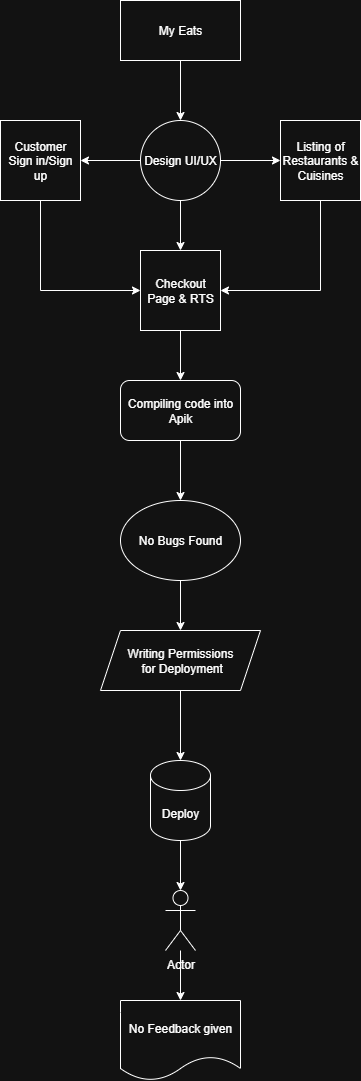

The diagram above was exported from draw.io. Its source (the exported page's mxGraphModel, read from the mxfile embedded in the PNG):
<mxGraphModel dx="735" dy="475" grid="1" gridSize="10" guides="1" tooltips="1" connect="1" arrows="1" fold="1" page="1" pageScale="1" pageWidth="850" pageHeight="1100" math="0" shadow="0">
  <root>
    <mxCell id="0" />
    <mxCell id="1" parent="0" />
    <mxCell id="QqIkTv-N_YkFzc6wbWMW-2" value="Customer Sign in/Sign up" style="whiteSpace=wrap;html=1;aspect=fixed;" parent="1" vertex="1">
      <mxGeometry x="160" y="140" width="80" height="80" as="geometry" />
    </mxCell>
    <mxCell id="QqIkTv-N_YkFzc6wbWMW-17" value="" style="edgeStyle=orthogonalEdgeStyle;rounded=0;orthogonalLoop=1;jettySize=auto;html=1;" parent="1" source="QqIkTv-N_YkFzc6wbWMW-3" target="QqIkTv-N_YkFzc6wbWMW-2" edge="1">
      <mxGeometry relative="1" as="geometry" />
    </mxCell>
    <mxCell id="QqIkTv-N_YkFzc6wbWMW-18" value="" style="edgeStyle=orthogonalEdgeStyle;rounded=0;orthogonalLoop=1;jettySize=auto;html=1;" parent="1" source="QqIkTv-N_YkFzc6wbWMW-3" target="QqIkTv-N_YkFzc6wbWMW-5" edge="1">
      <mxGeometry relative="1" as="geometry" />
    </mxCell>
    <mxCell id="QqIkTv-N_YkFzc6wbWMW-19" value="" style="edgeStyle=orthogonalEdgeStyle;rounded=0;orthogonalLoop=1;jettySize=auto;html=1;" parent="1" source="QqIkTv-N_YkFzc6wbWMW-3" target="QqIkTv-N_YkFzc6wbWMW-6" edge="1">
      <mxGeometry relative="1" as="geometry" />
    </mxCell>
    <mxCell id="QqIkTv-N_YkFzc6wbWMW-3" value="Design UI/UX" style="ellipse;whiteSpace=wrap;html=1;aspect=fixed;" parent="1" vertex="1">
      <mxGeometry x="300" y="140" width="80" height="80" as="geometry" />
    </mxCell>
    <mxCell id="QqIkTv-N_YkFzc6wbWMW-16" value="" style="edgeStyle=orthogonalEdgeStyle;rounded=0;orthogonalLoop=1;jettySize=auto;html=1;" parent="1" source="QqIkTv-N_YkFzc6wbWMW-4" target="QqIkTv-N_YkFzc6wbWMW-3" edge="1">
      <mxGeometry relative="1" as="geometry" />
    </mxCell>
    <mxCell id="QqIkTv-N_YkFzc6wbWMW-4" value="My Eats" style="rounded=0;whiteSpace=wrap;html=1;" parent="1" vertex="1">
      <mxGeometry x="280" y="20" width="120" height="60" as="geometry" />
    </mxCell>
    <mxCell id="QqIkTv-N_YkFzc6wbWMW-5" value="Listing of Restaurants &amp;amp; Cuisines" style="whiteSpace=wrap;html=1;aspect=fixed;" parent="1" vertex="1">
      <mxGeometry x="440" y="140" width="80" height="80" as="geometry" />
    </mxCell>
    <mxCell id="QqIkTv-N_YkFzc6wbWMW-20" value="" style="edgeStyle=orthogonalEdgeStyle;rounded=0;orthogonalLoop=1;jettySize=auto;html=1;" parent="1" source="QqIkTv-N_YkFzc6wbWMW-6" target="QqIkTv-N_YkFzc6wbWMW-7" edge="1">
      <mxGeometry relative="1" as="geometry" />
    </mxCell>
    <mxCell id="QqIkTv-N_YkFzc6wbWMW-6" value="Checkout Page &amp;amp; RTS" style="whiteSpace=wrap;html=1;aspect=fixed;" parent="1" vertex="1">
      <mxGeometry x="300" y="270" width="80" height="80" as="geometry" />
    </mxCell>
    <mxCell id="QqIkTv-N_YkFzc6wbWMW-21" value="" style="edgeStyle=orthogonalEdgeStyle;rounded=0;orthogonalLoop=1;jettySize=auto;html=1;" parent="1" source="QqIkTv-N_YkFzc6wbWMW-7" target="QqIkTv-N_YkFzc6wbWMW-9" edge="1">
      <mxGeometry relative="1" as="geometry" />
    </mxCell>
    <mxCell id="QqIkTv-N_YkFzc6wbWMW-7" value="Compiling code into Apik" style="rounded=1;whiteSpace=wrap;html=1;" parent="1" vertex="1">
      <mxGeometry x="280" y="400" width="120" height="60" as="geometry" />
    </mxCell>
    <mxCell id="QqIkTv-N_YkFzc6wbWMW-22" value="" style="edgeStyle=orthogonalEdgeStyle;rounded=0;orthogonalLoop=1;jettySize=auto;html=1;" parent="1" source="QqIkTv-N_YkFzc6wbWMW-9" target="QqIkTv-N_YkFzc6wbWMW-11" edge="1">
      <mxGeometry relative="1" as="geometry" />
    </mxCell>
    <mxCell id="QqIkTv-N_YkFzc6wbWMW-9" value="No Bugs Found" style="ellipse;whiteSpace=wrap;html=1;" parent="1" vertex="1">
      <mxGeometry x="280" y="520" width="120" height="80" as="geometry" />
    </mxCell>
    <mxCell id="QqIkTv-N_YkFzc6wbWMW-23" value="" style="edgeStyle=orthogonalEdgeStyle;rounded=0;orthogonalLoop=1;jettySize=auto;html=1;" parent="1" source="QqIkTv-N_YkFzc6wbWMW-11" target="QqIkTv-N_YkFzc6wbWMW-12" edge="1">
      <mxGeometry relative="1" as="geometry" />
    </mxCell>
    <mxCell id="QqIkTv-N_YkFzc6wbWMW-11" value="Writing Permissions&lt;div&gt;&lt;span style=&quot;background-color: transparent; color: light-dark(rgb(0, 0, 0), rgb(255, 255, 255));&quot;&gt;&amp;nbsp;for Deployment&lt;/span&gt;&lt;/div&gt;" style="shape=parallelogram;perimeter=parallelogramPerimeter;whiteSpace=wrap;html=1;fixedSize=1;" parent="1" vertex="1">
      <mxGeometry x="260" y="650" width="160" height="60" as="geometry" />
    </mxCell>
    <mxCell id="QqIkTv-N_YkFzc6wbWMW-24" value="" style="edgeStyle=orthogonalEdgeStyle;rounded=0;orthogonalLoop=1;jettySize=auto;html=1;" parent="1" source="QqIkTv-N_YkFzc6wbWMW-12" target="QqIkTv-N_YkFzc6wbWMW-14" edge="1">
      <mxGeometry relative="1" as="geometry" />
    </mxCell>
    <mxCell id="QqIkTv-N_YkFzc6wbWMW-12" value="Deploy" style="shape=cylinder3;whiteSpace=wrap;html=1;boundedLbl=1;backgroundOutline=1;size=15;" parent="1" vertex="1">
      <mxGeometry x="310" y="780" width="60" height="80" as="geometry" />
    </mxCell>
    <mxCell id="QqIkTv-N_YkFzc6wbWMW-13" style="edgeStyle=orthogonalEdgeStyle;rounded=0;orthogonalLoop=1;jettySize=auto;html=1;exitX=0.5;exitY=1;exitDx=0;exitDy=0;" parent="1" source="QqIkTv-N_YkFzc6wbWMW-9" target="QqIkTv-N_YkFzc6wbWMW-9" edge="1">
      <mxGeometry relative="1" as="geometry" />
    </mxCell>
    <mxCell id="QqIkTv-N_YkFzc6wbWMW-25" value="" style="edgeStyle=orthogonalEdgeStyle;rounded=0;orthogonalLoop=1;jettySize=auto;html=1;" parent="1" source="QqIkTv-N_YkFzc6wbWMW-14" target="QqIkTv-N_YkFzc6wbWMW-15" edge="1">
      <mxGeometry relative="1" as="geometry" />
    </mxCell>
    <mxCell id="QqIkTv-N_YkFzc6wbWMW-14" value="Actor" style="shape=umlActor;verticalLabelPosition=bottom;verticalAlign=top;html=1;outlineConnect=0;" parent="1" vertex="1">
      <mxGeometry x="325" y="910" width="30" height="60" as="geometry" />
    </mxCell>
    <mxCell id="QqIkTv-N_YkFzc6wbWMW-15" value="No Feedback given" style="shape=document;whiteSpace=wrap;html=1;boundedLbl=1;" parent="1" vertex="1">
      <mxGeometry x="280" y="1020" width="120" height="80" as="geometry" />
    </mxCell>
    <mxCell id="QqIkTv-N_YkFzc6wbWMW-27" value="" style="endArrow=none;html=1;rounded=0;entryX=0.5;entryY=1;entryDx=0;entryDy=0;" parent="1" target="QqIkTv-N_YkFzc6wbWMW-2" edge="1">
      <mxGeometry width="50" height="50" relative="1" as="geometry">
        <mxPoint x="200" y="310" as="sourcePoint" />
        <mxPoint x="200" y="310" as="targetPoint" />
      </mxGeometry>
    </mxCell>
    <mxCell id="QqIkTv-N_YkFzc6wbWMW-29" value="" style="endArrow=none;html=1;rounded=0;entryX=0.5;entryY=1;entryDx=0;entryDy=0;" parent="1" target="QqIkTv-N_YkFzc6wbWMW-5" edge="1">
      <mxGeometry width="50" height="50" relative="1" as="geometry">
        <mxPoint x="480" y="310" as="sourcePoint" />
        <mxPoint x="470" y="250" as="targetPoint" />
      </mxGeometry>
    </mxCell>
    <mxCell id="QqIkTv-N_YkFzc6wbWMW-30" value="" style="endArrow=classic;html=1;rounded=0;entryX=0;entryY=0.5;entryDx=0;entryDy=0;" parent="1" target="QqIkTv-N_YkFzc6wbWMW-6" edge="1">
      <mxGeometry relative="1" as="geometry">
        <mxPoint x="200" y="310" as="sourcePoint" />
        <mxPoint x="360" y="260" as="targetPoint" />
        <Array as="points" />
      </mxGeometry>
    </mxCell>
    <mxCell id="QqIkTv-N_YkFzc6wbWMW-32" value="" style="endArrow=classic;html=1;rounded=0;entryX=1;entryY=0.5;entryDx=0;entryDy=0;" parent="1" target="QqIkTv-N_YkFzc6wbWMW-6" edge="1">
      <mxGeometry relative="1" as="geometry">
        <mxPoint x="480" y="310" as="sourcePoint" />
        <mxPoint x="520" y="300" as="targetPoint" />
        <Array as="points" />
      </mxGeometry>
    </mxCell>
  </root>
</mxGraphModel>